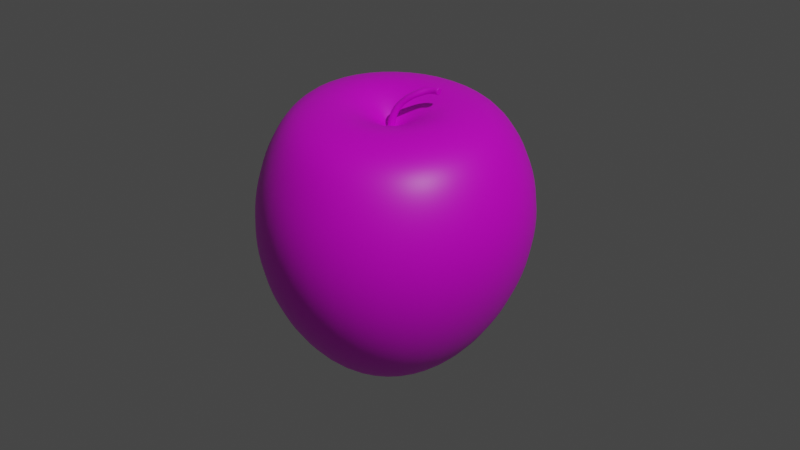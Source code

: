 # Source: apple.blend  (saved by Blender 3.0.42; exported with 4.5.12 LTS)
import bpy
from mathutils import Matrix  # noqa: F401  (used for matrix-valued properties, if any)

bpy.ops.wm.read_factory_settings(use_empty=True)
scene = bpy.context.scene
scene.name = 'Scene'

# ---- collections
col_collection = bpy.data.collections.new('Collection'); scene.collection.children.link(col_collection)

# ---- images (referenced by path relative to the original .blend; pixels are not part of the script)
import os
ASSET_DIR = os.environ.get("B2B_ASSET_DIR", "")  # directory of the original .blend (textures are referenced by path, not embedded)
HERE = os.path.dirname(os.path.abspath(__file__))  # packed textures are extracted next to this script under _unpacked/

def load_image(name, relpath, width, height, colorspace="sRGB"):
    """Load a texture the original file referenced (path relative to the .blend, or extracted next to this script)."""
    p = next((c for c in (os.path.join(HERE, relpath), os.path.join(ASSET_DIR, relpath)) if relpath and os.path.exists(c)), "")
    if p:
        img = bpy.data.images.load(p, check_existing=True)
        img.name = name
    else:  # same state as the original file: an image datablock whose file is absent (Cycles renders it pink)
        img = bpy.data.images.new(name, width, height)
        img.source = "FILE"
        img.filepath = "//" + (relpath or name)
    img.colorspace_settings.name = colorspace
    return img
img_apple_uvmap = load_image('apple_UVmap', 'apple_UVmap.png', 1024, 1024, 'sRGB')

# ---- materials (node trees are filled in below, after node groups)
mat_x = bpy.data.materials.new('매테리얼')

# ---- material node trees
mat_x.use_nodes = True; mat_x.node_tree.nodes.clear()
_N = mat_x.node_tree.nodes; _L = mat_x.node_tree.links
n0 = _N.new('ShaderNodeBsdfPrincipled'); n0.name = 'Principled BSDF'; n0.location = (10, 300)
n0.distribution = 'GGX'
n0.subsurface_method = 'RANDOM_WALK_SKIN'
n0.inputs[3].default_value = 1.45
n0.inputs[27].default_value = (0.0, 0.0, 0.0, 1.0)
n0.inputs[28].default_value = 1.0
n1 = _N.new('ShaderNodeOutputMaterial'); n1.name = 'Material Output'; n1.location = (300, 300)
n2 = _N.new('ShaderNodeValToRGB'); n2.name = '컬러 램프'; n2.location = (-269, 163)
while len(n2.color_ramp.elements) > 1: n2.color_ramp.elements.remove(n2.color_ramp.elements[-1])
n2.color_ramp.elements[0].position = 0.0; n2.color_ramp.elements[0].color = (0.2144, 0.2144, 0.2144, 1.0)
_e = n2.color_ramp.elements.new(1.0); _e.color = (1.0, 1.0, 1.0, 1.0)
n3 = _N.new('ShaderNodeBump'); n3.name = '범프'; n3.location = (-481, -21)
n3.inputs[0].default_value = 0.02083
n3.inputs[1].default_value = 1.0
n3.inputs[2].default_value = 1.0
n4 = _N.new('ShaderNodeTexImage'); n4.name = '이미지 텍스처'; n4.location = (-666, 318)
n4.image = img_apple_uvmap
_L.new(n0.outputs[0], n1.inputs[0])
_L.new(n4.outputs[0], n0.inputs[0])
_L.new(n4.outputs[0], n2.inputs[0])
_L.new(n2.outputs[0], n0.inputs[2])
_L.new(n4.outputs[0], n3.inputs[3])
_L.new(n3.outputs[0], n0.inputs[5])
n1.is_active_output = True

# ---- world
world_world = bpy.data.worlds.new('World'); scene.world = world_world
world_world.use_nodes = True; world_world.node_tree.nodes.clear()
_N = world_world.node_tree.nodes; _L = world_world.node_tree.links
n0 = _N.new('ShaderNodeOutputWorld'); n0.name = 'World Output'; n0.location = (300, 300)
n1 = _N.new('ShaderNodeBackground'); n1.name = 'Background'; n1.location = (10, 300)
n1.inputs[0].default_value = (0.05088, 0.05088, 0.05088, 1.0)
_L.new(n1.outputs[0], n0.inputs[0])
n0.is_active_output = True
world_world.color = (0.05088, 0.05088, 0.05088)
world_world.use_sun_shadow = False
world_world.sun_shadow_jitter_overblur = 0.0

# ---- cameras
cam_camera = bpy.data.cameras.new('Camera')
cam_camera.clip_end = 100.0
cam_camera.ortho_scale = 7.314

# ---- lights
light_light = bpy.data.lights.new('Light', 'POINT')
light_light.transmission_factor = 0.0
light_light.energy = 1000.0
light_light.shadow_soft_size = 0.1
light_light.shadow_maximum_resolution = 0.006
light_light.use_absolute_resolution = True

# ---- meshes
me_001 = bpy.data.meshes.new('실린더.001')
me_001.from_pydata([(0.0, 0.003041, -0.006189), (0.0, 0.003041, 0.006189), (0.00215, 0.00215, -0.006189), (0.00215, 0.00215, 0.006189), (0.003041, -1.329e-10, -0.006189), (0.003041, -1.329e-10, 0.006189), (0.00215, -0.00215, -0.006189), (0.00215, -0.00215, 0.006189), (-2.659e-10, -0.003041, -0.006189), (-2.659e-10, -0.003041, 0.006189), (-0.00215, -0.00215, -0.006189), (-0.00215, -0.00215, 0.006189), (-0.003041, 3.626e-11, -0.006189), (-0.003041, 3.626e-11, 0.006189), (-0.00215, 0.00215, -0.006189), (-0.00215, 0.00215, 0.006189), (0.002209, 0.007997, 0.01622), (5.845e-05, 0.008825, 0.01589), (0.003099, 0.005997, 0.01701), (0.002209, 0.003997, 0.0178), (5.845e-05, 0.003168, 0.01812), (-0.002092, 0.003997, 0.0178), (-0.002983, 0.005997, 0.01701), (-0.002092, 0.007997, 0.01622), (0.009198, 0.01679, 0.0237), (0.007659, 0.01852, 0.02345), (0.009295, 0.01484, 0.02498), (0.007894, 0.01382, 0.02653), (0.005814, 0.01432, 0.02745), (0.004275, 0.01605, 0.0272), (0.004178, 0.01799, 0.02592), (0.00558, 0.01901, 0.02437), (0.01196, 0.02499, 0.02581), (0.01095, 0.0269, 0.02494), (0.01195, 0.02392, 0.02788), (0.01093, 0.02432, 0.02993), (0.0095, 0.02595, 0.03077), (0.008491, 0.02786, 0.0299), (0.008499, 0.02893, 0.02783), (0.009519, 0.02853, 0.02578), (0.01692, 0.02737, 0.02614), (0.01614, 0.02914, 0.02483), (0.0171, 0.02697, 0.02842), (0.01659, 0.02817, 0.03035), (0.01567, 0.03027, 0.03079), (0.0149, 0.03203, 0.02948), (0.01471, 0.03243, 0.0272), (0.01523, 0.03123, 0.02527), (0.01509, 0.03117, 0.02528), (0.01602, 0.02908, 0.02483), (0.01474, 0.03193, 0.02949), (0.01456, 0.03235, 0.02721), (0.01645, 0.02808, 0.03034), (0.01553, 0.03016, 0.03079), (0.0168, 0.02732, 0.02613), (0.01698, 0.0269, 0.02841), (-0.001101, 0.1108, -0.07817), (0.005462, 0.008151, 0.003713), (0.0365, 0.05024, 0.01674), (0.05161, 0.07087, 0.007197), (0.06291, 0.0855, -0.01848), (0.06819, 0.09301, -0.048), (0.06735, 0.09356, -0.07932), (0.06163, 0.08811, -0.1106), (0.05274, 0.07786, -0.14), (0.04189, 0.06359, -0.1658), (0.02956, 0.04555, -0.1861), (0.01559, 0.0238, -0.1948), (0.00879, 0.003564, 0.003707), (0.05906, 0.01919, 0.01674), (0.08353, 0.02714, 0.007199), (0.1011, 0.03319, -0.01854), (0.1094, 0.03689, -0.04853), (0.1087, 0.03793, -0.08065), (0.1004, 0.03601, -0.1125), (0.08669, 0.0316, -0.1421), (0.06975, 0.02535, -0.1676), (0.04953, 0.01781, -0.1872), (0.02557, 0.009366, -0.1951), (0.008792, -0.002099, 0.00369), (0.05906, -0.01925, 0.01668), (0.08353, -0.02718, 0.007156), (0.1021, -0.03328, -0.01856), (0.1123, -0.03717, -0.04853), (0.1135, -0.03854, -0.08067), (0.1066, -0.0368, -0.1125), (0.09317, -0.03224, -0.142), (0.07468, -0.0256, -0.1674), (0.0523, -0.01763, -0.187), (0.02643, -0.008687, -0.1949), (0.00549, -0.006433, 0.003693), (0.03656, -0.04994, 0.01657), (0.05166, -0.07099, 0.006945), (0.06326, -0.08693, -0.01877), (0.07055, -0.09592, -0.04802), (0.07302, -0.09743, -0.07889), (0.0702, -0.09185, -0.1097), (0.06218, -0.08042, -0.1387), (0.04986, -0.06452, -0.1645), (0.0344, -0.04522, -0.1851), (0.01687, -0.02302, -0.1943), (0.0001514, -0.007713, 0.003732), (0.0003715, -0.05858, 0.01682), (0.0005394, -0.08272, 0.007314), (0.0007382, -0.09976, -0.01785), (0.0007949, -0.1092, -0.04626), (0.0006831, -0.1111, -0.07637), (0.0004567, -0.1061, -0.1067), (0.0002138, -0.09476, -0.136), (5.166e-05, -0.07776, -0.1625), (1.52e-05, -0.05519, -0.184), (0.0001402, -0.02836, -0.1939), (8.322e-05, 0.0007743, -0.005599), (-0.005209, -0.005698, 0.003771), (-0.03592, -0.0444, 0.01715), (-0.0507, -0.06167, 0.007917), (-0.06189, -0.07332, -0.0174), (-0.06899, -0.0804, -0.04653), (-0.0714, -0.08363, -0.07759), (-0.06858, -0.08225, -0.1088), (-0.06102, -0.07554, -0.1383), (-0.04922, -0.06315, -0.1644), (-0.03393, -0.04505, -0.1852), (-0.01637, -0.02286, -0.1943), (-0.008562, -0.001346, 0.003769), (-0.0587, -0.0154, 0.01708), (-0.083, -0.02161, 0.007731), (-0.1013, -0.02566, -0.01779), (-0.1108, -0.02882, -0.04795), (-0.1114, -0.03115, -0.08053), (-0.104, -0.03169, -0.1125), (-0.09057, -0.02953, -0.1421), (-0.07256, -0.02454, -0.1676), (-0.05074, -0.01704, -0.1871), (-0.02552, -0.008349, -0.195), (-0.008608, 0.003854, 0.003737), (-0.05901, 0.01972, 0.01679), (-0.08349, 0.0275, 0.007235), (-0.1016, 0.03416, -0.01963), (-0.1105, 0.03916, -0.05208), (-0.1097, 0.04117, -0.08561), (-0.09976, 0.03892, -0.1162), (-0.08404, 0.03344, -0.1434), (-0.06671, 0.02646, -0.1678), (-0.04749, 0.01859, -0.1874), (-0.02441, 0.009776, -0.1952), (0.0006673, 0.0007554, -0.1763), (-0.005306, 0.008169, 0.003715), (-0.0365, 0.05024, 0.01674), (-0.05164, 0.07087, 0.007197), (-0.06315, 0.08552, -0.01849), (-0.0686, 0.09327, -0.04823), (-0.06761, 0.0942, -0.07981), (-0.06129, 0.0889, -0.1109), (-0.05185, 0.07866, -0.1401), (-0.04086, 0.06435, -0.1659), (-0.02847, 0.0461, -0.1862), (-0.01451, 0.02409, -0.1949), (7.69e-05, 0.0099, 0.003714), (-9.182e-06, 0.06199, 0.01674), (-8.065e-05, 0.08684, 0.007188), (-0.0003397, 0.1034, -0.01823), (-0.0007329, 0.1112, -0.04729), (-0.001055, 0.1039, -0.1092), (-0.0006337, 0.09253, -0.1387), (-0.0001234, 0.07663, -0.1649), (0.0002616, 0.05564, -0.1856), (0.0004808, 0.02934, -0.1947), (0.02114, 0.0294, 0.01811), (0.03417, 0.01145, 0.01811), (0.03418, -0.01076, 0.01807), (0.02118, -0.0284, 0.01801), (0.0002626, -0.0334, 0.01816), (-0.02072, -0.02524, 0.01835), (-0.03388, -0.008444, 0.01831), (-0.03406, 0.01187, 0.01815), (-0.02106, 0.02941, 0.01811), (3.343e-05, 0.0362, 0.01811)], [], [(0, 1, 3, 2), (2, 3, 5, 4), (4, 5, 7, 6), (6, 7, 9, 8), (8, 9, 11, 10), (10, 11, 13, 12), (7, 5, 18, 19), (12, 13, 15, 14), (14, 15, 1, 0), (0, 2, 4, 6, 8, 10, 12, 14), (23, 22, 30, 31), (13, 11, 21, 22), (9, 7, 19, 20), (15, 13, 22, 23), (5, 3, 16, 18), (11, 9, 20, 21), (1, 15, 23, 17), (3, 1, 17, 16), (28, 27, 35, 36), (21, 20, 28, 29), (19, 18, 26, 27), (16, 17, 25, 24), (17, 23, 31, 25), (22, 21, 29, 30), (20, 19, 27, 28), (18, 16, 24, 26), (49, 48, 47, 41), (26, 24, 32, 34), (31, 30, 38, 39), (29, 28, 36, 37), (27, 26, 34, 35), (24, 25, 33, 32), (25, 31, 39, 33), (30, 29, 37, 38), (40, 41, 47, 46, 45, 44, 43, 42), (51, 50, 45, 46), (53, 52, 43, 44), (55, 54, 40, 42), (48, 51, 46, 47), (50, 53, 44, 45), (52, 55, 42, 43), (54, 49, 41, 40), (32, 33, 49, 54), (35, 34, 55, 52), (37, 36, 53, 50), (39, 38, 51, 48), (34, 32, 54, 55), (36, 35, 52, 53), (38, 37, 50, 51), (33, 39, 48, 49), (161, 160, 59, 60), (167, 166, 66, 67), (158, 112, 57), (164, 163, 63, 64), (162, 161, 60, 61), (146, 167, 67), (177, 158, 57, 168), (165, 164, 64, 65), (56, 162, 61, 62), (160, 159, 58, 59), (166, 165, 65, 66), (163, 56, 62, 63), (168, 57, 68, 169), (65, 64, 75, 76), (62, 61, 72, 73), (59, 58, 69, 70), (66, 65, 76, 77), (63, 62, 73, 74), (60, 59, 70, 71), (67, 66, 77, 78), (57, 112, 68), (64, 63, 74, 75), (61, 60, 71, 72), (146, 67, 78), (78, 77, 88, 89), (68, 112, 79), (75, 74, 85, 86), (72, 71, 82, 83), (146, 78, 89), (169, 68, 79, 170), (76, 75, 86, 87), (73, 72, 83, 84), (70, 69, 80, 81), (77, 76, 87, 88), (74, 73, 84, 85), (71, 70, 81, 82), (81, 80, 91, 92), (88, 87, 98, 99), (85, 84, 95, 96), (82, 81, 92, 93), (89, 88, 99, 100), (79, 112, 90), (86, 85, 96, 97), (83, 82, 93, 94), (146, 89, 100), (170, 79, 90, 171), (87, 86, 97, 98), (84, 83, 94, 95), (146, 100, 111), (171, 90, 101, 172), (98, 97, 108, 109), (95, 94, 105, 106), (92, 91, 102, 103), (99, 98, 109, 110), (96, 95, 106, 107), (93, 92, 103, 104), (100, 99, 110, 111), (90, 112, 101), (97, 96, 107, 108), (94, 93, 104, 105), (104, 103, 115, 116), (111, 110, 122, 123), (101, 112, 113), (108, 107, 119, 120), (105, 104, 116, 117), (146, 111, 123), (172, 101, 113, 173), (109, 108, 120, 121), (106, 105, 117, 118), (103, 102, 114, 115), (110, 109, 121, 122), (107, 106, 118, 119), (115, 114, 125, 126), (122, 121, 132, 133), (119, 118, 129, 130), (116, 115, 126, 127), (123, 122, 133, 134), (113, 112, 124), (120, 119, 130, 131), (117, 116, 127, 128), (146, 123, 134), (173, 113, 124, 174), (121, 120, 131, 132), (118, 117, 128, 129), (128, 127, 138, 139), (146, 134, 145), (174, 124, 135, 175), (132, 131, 142, 143), (129, 128, 139, 140), (126, 125, 136, 137), (133, 132, 143, 144), (130, 129, 140, 141), (127, 126, 137, 138), (134, 133, 144, 145), (124, 112, 135), (131, 130, 141, 142), (138, 137, 149, 150), (145, 144, 156, 157), (135, 112, 147), (142, 141, 153, 154), (139, 138, 150, 151), (146, 145, 157), (175, 135, 147, 176), (143, 142, 154, 155), (140, 139, 151, 152), (137, 136, 148, 149), (144, 143, 155, 156), (141, 140, 152, 153), (152, 151, 162, 56), (149, 148, 159, 160), (156, 155, 165, 166), (153, 152, 56, 163), (150, 149, 160, 161), (157, 156, 166, 167), (147, 112, 158), (154, 153, 163, 164), (151, 150, 161, 162), (146, 157, 167), (176, 147, 158, 177), (155, 154, 164, 165), (148, 176, 177, 159), (136, 175, 176, 148), (125, 174, 175, 136), (114, 173, 174, 125), (102, 172, 173, 114), (91, 171, 172, 102), (80, 170, 171, 91), (69, 169, 170, 80), (58, 168, 169, 69), (159, 177, 168, 58)])
me_001.polygons.foreach_set('use_smooth', [True] * 180)
_uv = me_001.uv_layers.new(name='UV 맵')
_uv.uv.foreach_set('vector', [0.05536, 0.6299, 0.05938, 0.7065, 0.04463, 0.7061, 0.04238, 0.6306, 0.04238, 0.6306, 0.04463, 0.7061, 0.03052, 0.7034, 0.02925, 0.6309, 0.1387, 0.6264, 0.1383, 0.6989, 0.1255, 0.6959, 0.125, 0.6263, 0.125, 0.6263, 0.1255, 0.6959, 0.1127, 0.695, 0.1109, 0.6264, 0.1109, 0.6264, 0.1127, 0.695, 0.1002, 0.6965, 0.09652, 0.627, 0.09652, 0.627, 0.1002, 0.6965, 0.08756, 0.7, 0.08232, 0.6279, 0.1255, 0.6959, 0.1383, 0.6989, 0.1388, 0.7736, 0.1259, 0.7689, 0.08232, 0.6279, 0.08756, 0.7, 0.07417, 0.7042, 0.06858, 0.629, 0.06858, 0.629, 0.07417, 0.7042, 0.05938, 0.7065, 0.05536, 0.6299, 0.2176, 0.6885, 0.218, 0.7024, 0.2085, 0.7126, 0.1946, 0.7131, 0.1844, 0.7036, 0.1839, 0.6896, 0.1934, 0.6794, 0.2074, 0.6789, 0.07854, 0.7726, 0.08926, 0.7673, 0.08903, 0.8647, 0.07433, 0.8708, 0.08756, 0.7, 0.1002, 0.6965, 0.1011, 0.7647, 0.08926, 0.7673, 0.1127, 0.695, 0.1255, 0.6959, 0.1259, 0.7689, 0.1136, 0.7651, 0.07417, 0.7042, 0.08756, 0.7, 0.08926, 0.7673, 0.07854, 0.7726, 0.03052, 0.7034, 0.04463, 0.7061, 0.0533, 0.7804, 0.03911, 0.7783, 0.1002, 0.6965, 0.1127, 0.695, 0.1136, 0.7651, 0.1011, 0.7647, 0.05938, 0.7065, 0.07417, 0.7042, 0.07854, 0.7726, 0.06709, 0.7782, 0.04463, 0.7061, 0.05938, 0.7065, 0.06709, 0.7782, 0.0533, 0.7804, 0.1162, 0.8528, 0.1299, 0.8526, 0.1221, 0.9243, 0.1094, 0.9281, 0.1011, 0.7647, 0.1136, 0.7651, 0.1162, 0.8528, 0.1024, 0.8573, 0.1259, 0.7689, 0.1388, 0.7736, 0.1437, 0.8569, 0.1299, 0.8526, 0.0533, 0.7804, 0.06709, 0.7782, 0.05867, 0.8721, 0.04437, 0.8676, 0.06709, 0.7782, 0.07854, 0.7726, 0.07433, 0.8708, 0.05867, 0.8721, 0.08926, 0.7673, 0.1011, 0.7647, 0.1024, 0.8573, 0.08903, 0.8647, 0.1136, 0.7651, 0.1259, 0.7689, 0.1299, 0.8526, 0.1162, 0.8528, 0.03911, 0.7783, 0.0533, 0.7804, 0.04437, 0.8676, 0.03152, 0.8607, 0.05284, 0.9674, 0.06711, 0.9713, 0.06687, 0.9723, 0.05261, 0.9682, 0.03152, 0.8607, 0.04437, 0.8676, 0.04895, 0.9283, 0.03394, 0.9241, 0.07433, 0.8708, 0.08903, 0.8647, 0.08693, 0.9354, 0.07545, 0.9364, 0.1024, 0.8573, 0.1162, 0.8528, 0.1094, 0.9281, 0.09802, 0.9324, 0.1299, 0.8526, 0.1437, 0.8569, 0.1369, 0.9231, 0.1221, 0.9243, 0.04437, 0.8676, 0.05867, 0.8721, 0.06276, 0.9338, 0.04895, 0.9283, 0.05867, 0.8721, 0.07433, 0.8708, 0.07545, 0.9364, 0.06276, 0.9338, 0.08903, 0.8647, 0.1024, 0.8573, 0.09802, 0.9324, 0.08693, 0.9354, 0.1907, 0.8896, 0.2003, 0.8794, 0.2142, 0.8789, 0.2244, 0.8885, 0.2249, 0.9024, 0.2154, 0.9126, 0.2014, 0.9131, 0.1912, 0.9036, 0.08228, 0.9739, 0.09801, 0.9738, 0.09797, 0.9751, 0.08211, 0.975, 0.1136, 0.9711, 0.1286, 0.9667, 0.1288, 0.9678, 0.1137, 0.9723, 0.02532, 0.9604, 0.03912, 0.9634, 0.03891, 0.9641, 0.02509, 0.9613, 0.06711, 0.9713, 0.08228, 0.9739, 0.08211, 0.975, 0.06687, 0.9723, 0.09801, 0.9738, 0.1136, 0.9711, 0.1137, 0.9723, 0.09797, 0.9751, 0.1286, 0.9667, 0.1435, 0.9622, 0.1437, 0.9632, 0.1288, 0.9678, 0.03912, 0.9634, 0.05284, 0.9674, 0.05261, 0.9682, 0.03891, 0.9641, 0.04895, 0.9283, 0.06276, 0.9338, 0.05284, 0.9674, 0.03912, 0.9634, 0.1221, 0.9243, 0.1369, 0.9231, 0.1435, 0.9622, 0.1286, 0.9667, 0.09802, 0.9324, 0.1094, 0.9281, 0.1136, 0.9711, 0.09801, 0.9738, 0.07545, 0.9364, 0.08693, 0.9354, 0.08228, 0.9739, 0.06711, 0.9713, 0.03394, 0.9241, 0.04895, 0.9283, 0.03912, 0.9634, 0.02532, 0.9604, 0.1094, 0.9281, 0.1221, 0.9243, 0.1286, 0.9667, 0.1136, 0.9711, 0.08693, 0.9354, 0.09802, 0.9324, 0.09801, 0.9738, 0.08228, 0.9739, 0.06276, 0.9338, 0.07545, 0.9364, 0.06711, 0.9713, 0.05284, 0.9674, 0.7781, 0.7568, 0.8231, 0.7568, 0.839, 0.8415, 0.7884, 0.8595, 0.4487, 0.7617, 0.4948, 0.7605, 0.4821, 0.8099, 0.4412, 0.7881, 0.9578, 0.756, 0.9798, 0.7559, 0.9603, 0.7653, 0.5894, 0.7579, 0.6384, 0.7567, 0.6322, 0.8602, 0.5795, 0.8471, 0.7333, 0.7567, 0.7781, 0.7568, 0.7884, 0.8595, 0.7376, 0.868, 0.3906, 0.7631, 0.4487, 0.7617, 0.4412, 0.7881, 0.9062, 0.7563, 0.9578, 0.756, 0.9603, 0.7653, 0.9171, 0.7927, 0.5415, 0.7592, 0.5894, 0.7579, 0.5795, 0.8471, 0.5289, 0.8302, 0.6868, 0.7561, 0.7333, 0.7567, 0.7376, 0.868, 0.6855, 0.8679, 0.8231, 0.7568, 0.8636, 0.7566, 0.8801, 0.8181, 0.839, 0.8415, 0.4948, 0.7605, 0.5415, 0.7592, 0.5289, 0.8302, 0.4821, 0.8099, 0.6384, 0.7567, 0.6868, 0.7561, 0.6855, 0.8679, 0.6322, 0.8602, 0.6765, 0.08194, 0.727, 0.06914, 0.7321, 0.07761, 0.6949, 0.1151, 0.3594, 0.3181, 0.3861, 0.2722, 0.4548, 0.3342, 0.4192, 0.3675, 0.4548, 0.1888, 0.4945, 0.1538, 0.5653, 0.2372, 0.5294, 0.2683, 0.5882, 0.1014, 0.6332, 0.09048, 0.664, 0.1454, 0.6335, 0.1745, 0.3396, 0.3653, 0.3594, 0.3181, 0.4192, 0.3675, 0.3853, 0.3992, 0.4187, 0.2287, 0.4548, 0.1888, 0.5294, 0.2683, 0.492, 0.3005, 0.5384, 0.1242, 0.5882, 0.1014, 0.6335, 0.1745, 0.5997, 0.2068, 0.3278, 0.4113, 0.3396, 0.3653, 0.3853, 0.3992, 0.3526, 0.4286, 0.727, 0.06914, 0.748, 0.0615, 0.7321, 0.07761, 0.3861, 0.2722, 0.4187, 0.2287, 0.492, 0.3005, 0.4548, 0.3342, 0.4945, 0.1538, 0.5384, 0.1242, 0.5997, 0.2068, 0.5653, 0.2372, 0.3108, 0.4656, 0.3278, 0.4113, 0.3526, 0.4286, 0.3526, 0.4286, 0.3853, 0.3992, 0.4161, 0.4498, 0.367, 0.4563, 0.7321, 0.07761, 0.748, 0.0615, 0.7405, 0.0826, 0.4548, 0.3342, 0.492, 0.3005, 0.566, 0.3902, 0.5177, 0.4166, 0.5653, 0.2372, 0.5997, 0.2068, 0.679, 0.275, 0.6472, 0.3188, 0.3108, 0.4656, 0.3526, 0.4286, 0.367, 0.4563, 0.6949, 0.1151, 0.7321, 0.07761, 0.7405, 0.0826, 0.7285, 0.134, 0.4192, 0.3675, 0.4548, 0.3342, 0.5177, 0.4166, 0.4671, 0.4363, 0.5294, 0.2683, 0.5653, 0.2372, 0.6472, 0.3188, 0.6095, 0.3572, 0.6335, 0.1745, 0.664, 0.1454, 0.7192, 0.1793, 0.7049, 0.2255, 0.3853, 0.3992, 0.4192, 0.3675, 0.4671, 0.4363, 0.4161, 0.4498, 0.492, 0.3005, 0.5294, 0.2683, 0.6095, 0.3572, 0.566, 0.3902, 0.5997, 0.2068, 0.6335, 0.1745, 0.7049, 0.2255, 0.679, 0.275, 0.2712, 0.06009, 0.3166, 0.05006, 0.3464, 0.1048, 0.3155, 0.1337, 0.03457, 0.3493, 0.04921, 0.2984, 0.1171, 0.3313, 0.0847, 0.3703, 0.09841, 0.1974, 0.1324, 0.1518, 0.2155, 0.2276, 0.1827, 0.2588, 0.2194, 0.08168, 0.2712, 0.06009, 0.3155, 0.1337, 0.2812, 0.1664, 0.0267, 0.3973, 0.03457, 0.3493, 0.0847, 0.3703, 0.05395, 0.4089, 0.412, 0.03, 0.4336, 0.02265, 0.417, 0.03823, 0.07058, 0.2471, 0.09841, 0.1974, 0.1827, 0.2588, 0.15, 0.2937, 0.1726, 0.112, 0.2194, 0.08168, 0.2812, 0.1664, 0.2483, 0.1977, 0.01599, 0.4531, 0.0267, 0.3973, 0.05395, 0.4089, 0.3606, 0.04205, 0.412, 0.03, 0.417, 0.03823, 0.3782, 0.07506, 0.04921, 0.2984, 0.07058, 0.2471, 0.15, 0.2937, 0.1171, 0.3313, 0.1324, 0.1518, 0.1726, 0.112, 0.2483, 0.1977, 0.2155, 0.2276, 0.01599, 0.4531, 0.05395, 0.4089, 0.07106, 0.4337, 0.3782, 0.07506, 0.417, 0.03823, 0.4253, 0.04302, 0.4108, 0.09213, 0.1171, 0.3313, 0.15, 0.2937, 0.2152, 0.3731, 0.1673, 0.3989, 0.2155, 0.2276, 0.2483, 0.1977, 0.3351, 0.2667, 0.3006, 0.3064, 0.3155, 0.1337, 0.3464, 0.1048, 0.4003, 0.1337, 0.3872, 0.1761, 0.0847, 0.3703, 0.1171, 0.3313, 0.1673, 0.3989, 0.1178, 0.4194, 0.1827, 0.2588, 0.2155, 0.2276, 0.3006, 0.3064, 0.2605, 0.3424, 0.2812, 0.1664, 0.3155, 0.1337, 0.3872, 0.1761, 0.3639, 0.2236, 0.05395, 0.4089, 0.0847, 0.3703, 0.1178, 0.4194, 0.07106, 0.4337, 0.417, 0.03823, 0.4336, 0.02265, 0.4253, 0.04302, 0.15, 0.2937, 0.1827, 0.2588, 0.2605, 0.3424, 0.2152, 0.3731, 0.2483, 0.1977, 0.2812, 0.1664, 0.3639, 0.2236, 0.3351, 0.2667, 0.9438, 0.4478, 0.9306, 0.4968, 0.8423, 0.4905, 0.8364, 0.4454, 0.8626, 0.105, 0.8884, 0.1463, 0.8323, 0.1612, 0.8337, 0.1123, 0.8667, 0.6178, 0.8595, 0.6373, 0.8572, 0.6165, 0.9316, 0.2446, 0.9442, 0.2967, 0.8283, 0.3045, 0.8294, 0.2576, 0.9506, 0.3985, 0.9438, 0.4478, 0.8364, 0.4454, 0.8309, 0.399, 0.8349, 0.05372, 0.8626, 0.105, 0.8337, 0.1123, 0.8895, 0.5738, 0.8667, 0.6178, 0.8572, 0.6165, 0.8519, 0.5676, 0.9124, 0.1939, 0.9316, 0.2446, 0.8294, 0.2576, 0.8309, 0.2102, 0.9506, 0.3482, 0.9506, 0.3985, 0.8309, 0.399, 0.8284, 0.3517, 0.9306, 0.4968, 0.911, 0.5366, 0.8475, 0.5278, 0.8423, 0.4905, 0.8884, 0.1463, 0.9124, 0.1939, 0.8309, 0.2102, 0.8323, 0.1612, 0.9442, 0.2967, 0.9506, 0.3482, 0.8284, 0.3517, 0.8283, 0.3045, 0.8423, 0.4905, 0.8475, 0.5278, 0.7893, 0.5453, 0.7619, 0.5083, 0.8323, 0.1612, 0.8309, 0.2102, 0.7601, 0.1911, 0.7815, 0.1437, 0.8283, 0.3045, 0.8284, 0.3517, 0.7237, 0.3535, 0.7297, 0.298, 0.8364, 0.4454, 0.8423, 0.4905, 0.7619, 0.5083, 0.7388, 0.46, 0.8337, 0.1123, 0.8323, 0.1612, 0.7815, 0.1437, 0.8059, 0.103, 0.8572, 0.6165, 0.8595, 0.6373, 0.8484, 0.6191, 0.8294, 0.2576, 0.8283, 0.3045, 0.7297, 0.298, 0.742, 0.2431, 0.8309, 0.399, 0.8364, 0.4454, 0.7388, 0.46, 0.7263, 0.4083, 0.8349, 0.05372, 0.8337, 0.1123, 0.8059, 0.103, 0.8519, 0.5676, 0.8572, 0.6165, 0.8484, 0.6191, 0.8176, 0.579, 0.8309, 0.2102, 0.8294, 0.2576, 0.742, 0.2431, 0.7601, 0.1911, 0.8284, 0.3517, 0.8309, 0.399, 0.7263, 0.4083, 0.7237, 0.3535, 0.3863, 0.6865, 0.3332, 0.6787, 0.3432, 0.5866, 0.3919, 0.5807, 0.7352, 0.5551, 0.6875, 0.5898, 0.6775, 0.5593, 0.2051, 0.6262, 0.1602, 0.604, 0.1619, 0.5954, 0.2128, 0.5937, 0.6034, 0.6483, 0.5527, 0.6694, 0.5371, 0.5655, 0.5866, 0.5632, 0.4419, 0.6885, 0.3863, 0.6865, 0.3919, 0.5807, 0.4402, 0.5744, 0.2819, 0.665, 0.242, 0.6466, 0.2545, 0.5922, 0.2955, 0.5903, 0.6488, 0.6208, 0.6034, 0.6483, 0.5866, 0.5632, 0.6335, 0.5615, 0.4981, 0.6831, 0.4419, 0.6885, 0.4402, 0.5744, 0.4879, 0.5692, 0.3332, 0.6787, 0.2819, 0.665, 0.2955, 0.5903, 0.3432, 0.5866, 0.6875, 0.5898, 0.6488, 0.6208, 0.6335, 0.5615, 0.6775, 0.5593, 0.1602, 0.604, 0.1398, 0.5967, 0.1619, 0.5954, 0.5527, 0.6694, 0.4981, 0.6831, 0.4879, 0.5692, 0.5371, 0.5655, 0.3432, 0.5866, 0.2955, 0.5903, 0.2731, 0.5105, 0.3218, 0.4899, 0.6775, 0.5593, 0.6335, 0.5615, 0.6396, 0.5045, 0.6822, 0.5288, 0.1619, 0.5954, 0.1398, 0.5967, 0.1592, 0.5867, 0.5371, 0.5655, 0.4879, 0.5692, 0.4809, 0.4671, 0.537, 0.4729, 0.3919, 0.5807, 0.3432, 0.5866, 0.3218, 0.4899, 0.3722, 0.4761, 0.7352, 0.5551, 0.6775, 0.5593, 0.6822, 0.5288, 0.2128, 0.5937, 0.1619, 0.5954, 0.1592, 0.5867, 0.2015, 0.5597, 0.5866, 0.5632, 0.5371, 0.5655, 0.537, 0.4729, 0.5904, 0.4856, 0.4402, 0.5744, 0.3919, 0.5807, 0.3722, 0.4761, 0.4254, 0.4683, 0.2955, 0.5903, 0.2545, 0.5922, 0.2359, 0.535, 0.2731, 0.5105, 0.6335, 0.5615, 0.5866, 0.5632, 0.5904, 0.4856, 0.6396, 0.5045, 0.4879, 0.5692, 0.4402, 0.5744, 0.4254, 0.4683, 0.4809, 0.4671, 0.6826, 0.6482, 0.735, 0.6464, 0.7333, 0.7567, 0.6868, 0.7561, 0.8377, 0.6719, 0.8792, 0.6948, 0.8636, 0.7566, 0.8231, 0.7568, 0.4812, 0.7126, 0.5275, 0.6909, 0.5415, 0.7592, 0.4948, 0.7605, 0.63, 0.6577, 0.6826, 0.6482, 0.6868, 0.7561, 0.6384, 0.7567, 0.7867, 0.6543, 0.8377, 0.6719, 0.8231, 0.7568, 0.7781, 0.7568, 0.4407, 0.7357, 0.4812, 0.7126, 0.4948, 0.7605, 0.4487, 0.7617, 0.9601, 0.7468, 0.9798, 0.7559, 0.9578, 0.756, 0.5778, 0.6727, 0.63, 0.6577, 0.6384, 0.7567, 0.5894, 0.7579, 0.735, 0.6464, 0.7867, 0.6543, 0.7781, 0.7568, 0.7333, 0.7567, 0.3906, 0.7631, 0.4407, 0.7357, 0.4487, 0.7617, 0.9166, 0.7198, 0.9601, 0.7468, 0.9578, 0.756, 0.9062, 0.7563, 0.5275, 0.6909, 0.5778, 0.6727, 0.5894, 0.7579, 0.5415, 0.7592, 0.8792, 0.6948, 0.9166, 0.7198, 0.9062, 0.7563, 0.8636, 0.7566, 0.2545, 0.5922, 0.2128, 0.5937, 0.2015, 0.5597, 0.2359, 0.535, 0.242, 0.6466, 0.2051, 0.6262, 0.2128, 0.5937, 0.2545, 0.5922, 0.8475, 0.5278, 0.8519, 0.5676, 0.8176, 0.579, 0.7893, 0.5453, 0.911, 0.5366, 0.8895, 0.5738, 0.8519, 0.5676, 0.8475, 0.5278, 0.3464, 0.1048, 0.3782, 0.07506, 0.4108, 0.09213, 0.4003, 0.1337, 0.3166, 0.05006, 0.3606, 0.04205, 0.3782, 0.07506, 0.3464, 0.1048, 0.664, 0.1454, 0.6949, 0.1151, 0.7285, 0.134, 0.7192, 0.1793, 0.6332, 0.09048, 0.6765, 0.08194, 0.6949, 0.1151, 0.664, 0.1454, 0.8636, 0.7566, 0.9062, 0.7563, 0.9171, 0.7927, 0.8801, 0.8181])
me_001.materials.append(mat_x)
me_001.use_remesh_fix_poles = True
me_001.use_remesh_preserve_attributes = False
me_001.use_paint_bone_selection = False
me_001.use_paint_mask = True
me_001.update()

# ---- objects
ob_light = bpy.data.objects.new('Light', light_light)
ob_camera = bpy.data.objects.new('Camera', cam_camera)
ob_apple = bpy.data.objects.new('apple', me_001)

# ---- transforms, parenting, visibility, modifiers, constraints
ob_light.location = (4.076, 1.005, 5.904)
ob_light.rotation_euler = (0.6503, 0.05522, 1.866)
ob_light.lock_rotations_4d = False
ob_light.empty_display_type = 'ARROWS'
ob_light.color = (0.0, 0.0, 0.0, 0.0)
ob_light.lineart.crease_threshold = 0.0
ob_camera.location = (0.6509, -0.2899, 0.4302)
ob_camera.rotation_euler = (1.026, -4.333e-08, 1.143)
ob_camera.lock_rotations_4d = False
ob_camera.empty_display_type = 'ARROWS'
ob_camera.color = (0.0, 0.0, 0.0, 0.0)
ob_camera.display_type = 'WIRE'
ob_camera.lineart.crease_threshold = 0.0
ob_apple.location = (0.0, 0.0, 0.08063)
_m = ob_apple.modifiers.new('섭디비젼', 'SUBSURF')
_m.levels = 2

# ---- collection membership
col_collection.objects.link(ob_light)
col_collection.objects.link(ob_camera)
col_collection.objects.link(ob_apple)

# ---- scene / render settings (as saved in the file)
scene.camera = ob_camera
scene.frame_start = 1; scene.frame_end = 250; scene.frame_set(1)
scene.render.engine = 'CYCLES'
scene.cycles.sampling_pattern = 'TABULATED_SOBOL'
scene.cycles.use_light_tree = False
scene.view_settings.view_transform = 'Filmic'
bpy.context.view_layer.update()
